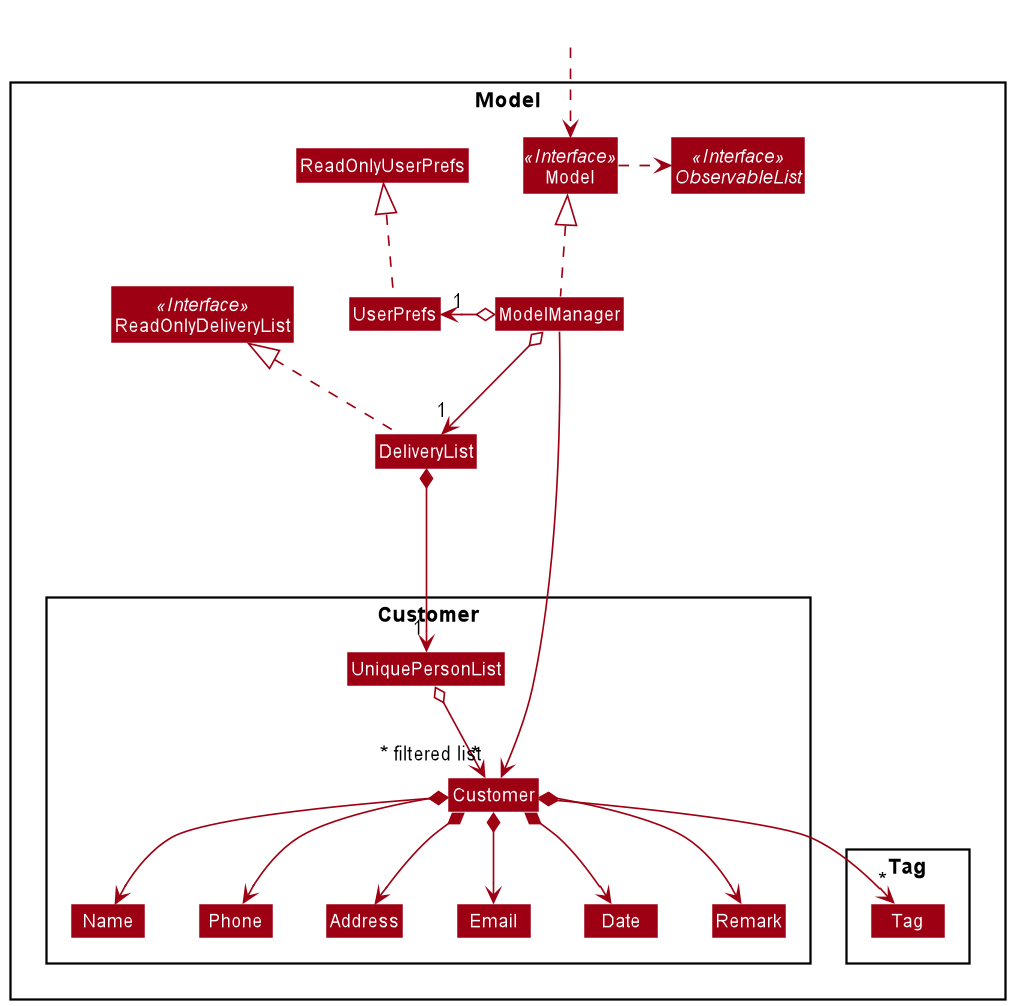

The diagram above was rendered by PlantUML. Its source (embedded in the PNG):
@startuml
!include style.puml
skinparam arrowThickness 1.1
skinparam arrowColor MODEL_COLOR
skinparam classBackgroundColor MODEL_COLOR

Package Model <<Rectangle>>{
Interface ReadOnlyDeliveryList <<Interface>>
Interface Model <<Interface>>
Interface ObservableList <<Interface>>
Class DeliveryList
Class ReadOnlyDeliveryList
Class Model
Class ModelManager
Class UserPrefs
Class ReadOnlyUserPrefs

Package Customer {
Class Customer
Class Address
Class Email
Class Name
Class Phone
Class Date
Class Remark
Class UniquePersonList
}

Package Tag {
Class Tag
}
}

Class HiddenOutside #FFFFFF
HiddenOutside ..> Model

DeliveryList .up.|> ReadOnlyDeliveryList

ModelManager .up.|> Model
Model .right.> ObservableList
ModelManager o--> "1" DeliveryList
ModelManager o-left-> "1" UserPrefs
UserPrefs .up.|> ReadOnlyUserPrefs

DeliveryList *--> "1" UniquePersonList
UniquePersonList o--> "*" Customer
Customer *--> Name
Customer *--> Phone
Customer *--> Email
Customer *--> Address
Customer *--> Date
Customer *--> Remark
Customer *--> "*" Tag

Name -[hidden]right-> Phone
Phone -[hidden]right-> Address
Address -[hidden]right-> Email

ModelManager ----->" ~* filtered list" Customer
@enduml